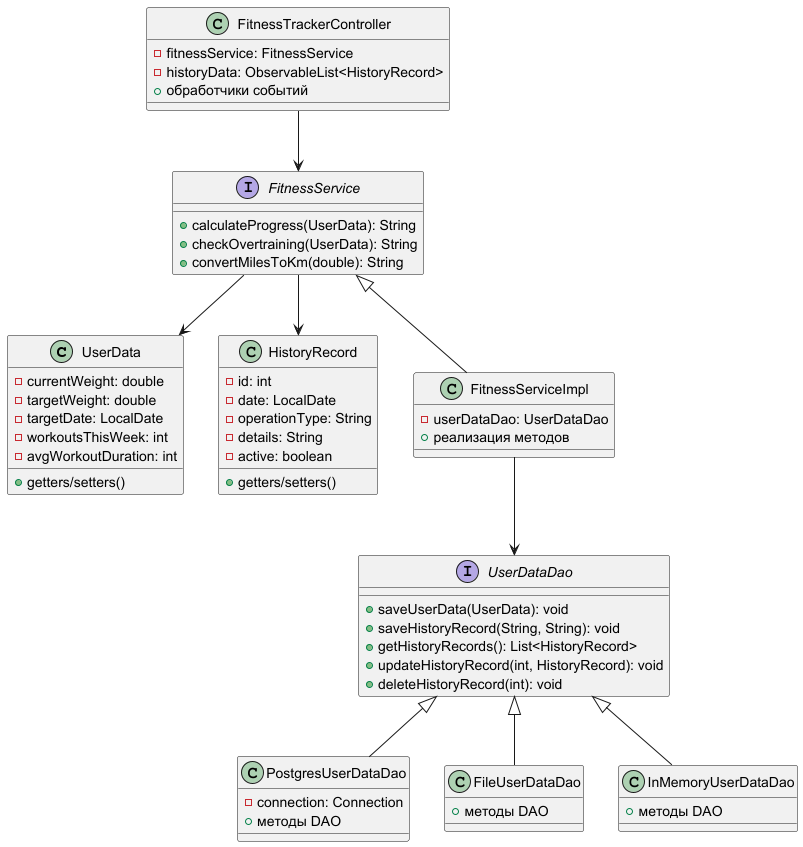

The diagram above was rendered by PlantUML. Its source (embedded in the PNG):
@startuml FitnessTrackerClassDiagram

' Модели данных
class UserData {
  - currentWeight: double
  - targetWeight: double
  - targetDate: LocalDate
  - workoutsThisWeek: int
  - avgWorkoutDuration: int
  + getters/setters()
}

class HistoryRecord {
  - id: int
  - date: LocalDate
  - operationType: String
  - details: String
  - active: boolean
  + getters/setters()
}

' DAO-слой
interface UserDataDao {
  + saveUserData(UserData): void
  + saveHistoryRecord(String, String): void
  + getHistoryRecords(): List<HistoryRecord>
  + updateHistoryRecord(int, HistoryRecord): void
  + deleteHistoryRecord(int): void
}

class PostgresUserDataDao {
  - connection: Connection
  + методы DAO
}

class FileUserDataDao {
  + методы DAO
}

class InMemoryUserDataDao {
  + методы DAO
}

' Сервисный слой
interface FitnessService {
  + calculateProgress(UserData): String
  + checkOvertraining(UserData): String
  + convertMilesToKm(double): String
}

class FitnessServiceImpl {
  - userDataDao: UserDataDao
  + реализация методов
}

' Контроллер
class FitnessTrackerController {
  - fitnessService: FitnessService
  - historyData: ObservableList<HistoryRecord>
  + обработчики событий
}

' Связи
UserDataDao <|-- PostgresUserDataDao
UserDataDao <|-- FileUserDataDao
UserDataDao <|-- InMemoryUserDataDao

FitnessService <|-- FitnessServiceImpl

FitnessTrackerController --> FitnessService
FitnessServiceImpl --> UserDataDao
FitnessService --> UserData
FitnessService --> HistoryRecord

@enduml